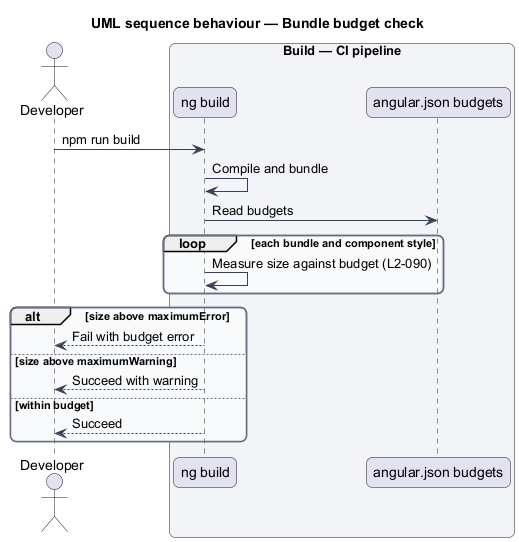

The diagram above was rendered by PlantUML. Its source (embedded in the PNG):
@startuml
title UML sequence behaviour — Bundle budget check
skinparam backgroundColor #FFFFFF
skinparam shadowing false
skinparam roundcorner 12
skinparam defaultFontName Arial
skinparam ArrowColor #344054
skinparam rectangle {
  BorderColor #344054
  FontColor #101828
}
skinparam package {
  BorderColor #667085
  FontColor #101828
  BackgroundColor #F9FAFB
}
actor "Developer" as actor
box "Build — CI pipeline" #F2F4F7
  participant "ng build" as ng
  participant "angular.json budgets" as bud
end box
actor -> ng : npm run build
ng -> ng : Compile and bundle
ng -> bud : Read budgets
loop each bundle and component style
  ng -> ng : Measure size against budget (L2-090)
end
alt size above maximumError
  ng --> actor : Fail with budget error
else size above maximumWarning
  ng --> actor : Succeed with warning
else within budget
  ng --> actor : Succeed
end
@enduml